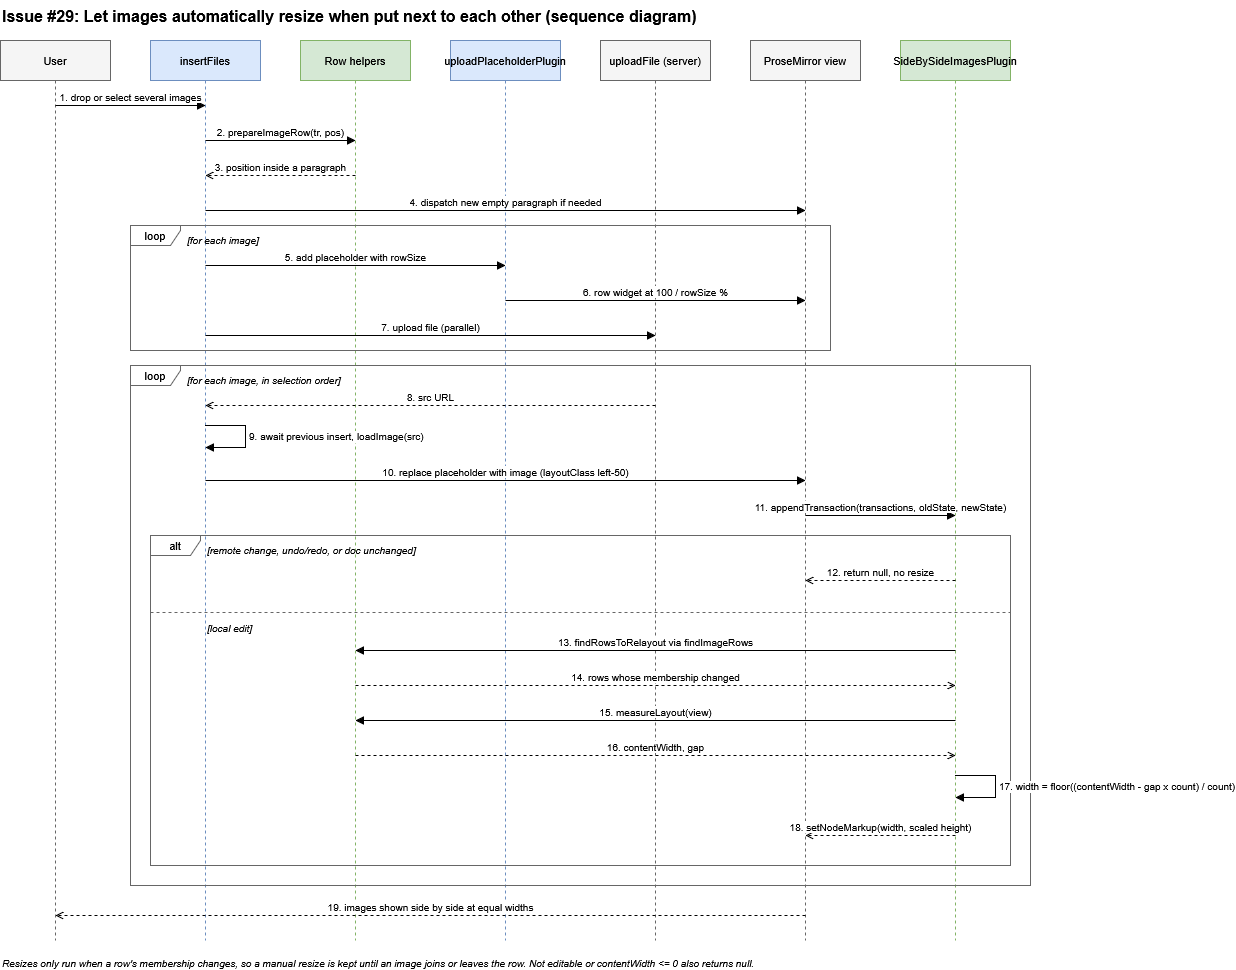

The diagram above was exported from draw.io. Its source (the exported page's mxGraphModel, read from the mxfile embedded in the PNG):
<mxGraphModel dx="1760" dy="999" grid="0" gridSize="10" guides="1" tooltips="1" connect="1" arrows="1" fold="1" page="1" pageScale="1" pageWidth="1500" pageHeight="1050" math="0" shadow="0">
  <root>
    <mxCell id="0" />
    <mxCell id="1" parent="0" />
    <mxCell id="title" parent="1" style="text;html=1;fontSize=16;fontStyle=1;align=left;" value="Issue #29: Let images automatically resize when put next to each other (sequence diagram)" vertex="1">
      <mxGeometry height="30" width="1000" x="40" y="10" as="geometry" />
    </mxCell>
    <mxCell id="ll0" parent="1" style="shape=umlLifeline;perimeter=lifelinePerimeter;whiteSpace=wrap;html=1;container=1;dropTarget=0;collapsible=0;recursiveResize=0;outlineConnect=0;portConstraint=eastwest;fillColor=#f5f5f5;strokeColor=#666666;fontSize=11;" value="User" vertex="1">
      <mxGeometry height="900" width="110" x="40" y="50" as="geometry" />
    </mxCell>
    <mxCell id="ll1" parent="1" style="shape=umlLifeline;perimeter=lifelinePerimeter;whiteSpace=wrap;html=1;container=1;dropTarget=0;collapsible=0;recursiveResize=0;outlineConnect=0;portConstraint=eastwest;fillColor=#dae8fc;strokeColor=#6c8ebf;fontSize=11;" value="insertFiles" vertex="1">
      <mxGeometry height="900" width="110" x="190" y="50" as="geometry" />
    </mxCell>
    <mxCell id="ll2" parent="1" style="shape=umlLifeline;perimeter=lifelinePerimeter;whiteSpace=wrap;html=1;container=1;dropTarget=0;collapsible=0;recursiveResize=0;outlineConnect=0;portConstraint=eastwest;fillColor=#d5e8d4;strokeColor=#82b366;fontSize=11;" value="Row helpers" vertex="1">
      <mxGeometry height="900" width="110" x="340" y="50" as="geometry" />
    </mxCell>
    <mxCell id="ll3" parent="1" style="shape=umlLifeline;perimeter=lifelinePerimeter;whiteSpace=wrap;html=1;container=1;dropTarget=0;collapsible=0;recursiveResize=0;outlineConnect=0;portConstraint=eastwest;fillColor=#dae8fc;strokeColor=#6c8ebf;fontSize=11;" value="uploadPlaceholderPlugin" vertex="1">
      <mxGeometry height="900" width="110" x="490" y="50" as="geometry" />
    </mxCell>
    <mxCell id="ll4" parent="1" style="shape=umlLifeline;perimeter=lifelinePerimeter;whiteSpace=wrap;html=1;container=1;dropTarget=0;collapsible=0;recursiveResize=0;outlineConnect=0;portConstraint=eastwest;fillColor=#f5f5f5;strokeColor=#666666;fontSize=11;" value="uploadFile (server)" vertex="1">
      <mxGeometry height="900" width="110" x="640" y="50" as="geometry" />
    </mxCell>
    <mxCell id="ll5" parent="1" style="shape=umlLifeline;perimeter=lifelinePerimeter;whiteSpace=wrap;html=1;container=1;dropTarget=0;collapsible=0;recursiveResize=0;outlineConnect=0;portConstraint=eastwest;fillColor=#f5f5f5;strokeColor=#666666;fontSize=11;" value="ProseMirror view" vertex="1">
      <mxGeometry height="900" width="110" x="790" y="50" as="geometry" />
    </mxCell>
    <mxCell id="ll6" parent="1" style="shape=umlLifeline;perimeter=lifelinePerimeter;whiteSpace=wrap;html=1;container=1;dropTarget=0;collapsible=0;recursiveResize=0;outlineConnect=0;portConstraint=eastwest;fillColor=#d5e8d4;strokeColor=#82b366;fontSize=11;" value="SideBySideImagesPlugin" vertex="1">
      <mxGeometry height="900" width="110" x="940" y="50" as="geometry" />
    </mxCell>
    <mxCell id="f1" parent="1" style="shape=umlFrame;whiteSpace=wrap;html=1;width=50;height=20;fillColor=none;fontSize=11;strokeColor=#666666;" value="loop" vertex="1">
      <mxGeometry height="125" width="700" x="170" y="235" as="geometry" />
    </mxCell>
    <mxCell id="g1" parent="1" style="text;html=1;fontSize=10;fontStyle=2;align=left;" value="[for each image]" vertex="1">
      <mxGeometry height="18" width="200" x="225" y="237" as="geometry" />
    </mxCell>
    <mxCell id="f2" parent="1" style="shape=umlFrame;whiteSpace=wrap;html=1;width=50;height=20;fillColor=none;fontSize=11;strokeColor=#666666;" value="loop" vertex="1">
      <mxGeometry height="520" width="900" x="170" y="375" as="geometry" />
    </mxCell>
    <mxCell id="g2" parent="1" style="text;html=1;fontSize=10;fontStyle=2;align=left;" value="[for each image, in selection order]" vertex="1">
      <mxGeometry height="18" width="300" x="225" y="377" as="geometry" />
    </mxCell>
    <mxCell id="f3" parent="1" style="shape=umlFrame;whiteSpace=wrap;html=1;width=50;height=20;fillColor=none;fontSize=11;strokeColor=#666666;" value="alt" vertex="1">
      <mxGeometry height="330" width="860" x="190" y="545" as="geometry" />
    </mxCell>
    <mxCell id="g3" parent="1" style="text;html=1;fontSize=10;fontStyle=2;align=left;" value="[remote change, undo/redo, or doc unchanged]" vertex="1">
      <mxGeometry height="18" width="400" x="245" y="547" as="geometry" />
    </mxCell>
    <mxCell id="g4" parent="1" style="text;html=1;fontSize=10;fontStyle=2;align=left;" value="[local edit]" vertex="1">
      <mxGeometry height="18" width="200" x="245" y="625" as="geometry" />
    </mxCell>
    <mxCell id="sep" parent="1" style="line;strokeWidth=1;dashed=1;html=1;strokeColor=#666666;" value="" vertex="1">
      <mxGeometry height="4" width="860" x="190" y="620" as="geometry" />
    </mxCell>
    <mxCell id="m1" edge="1" parent="1" style="html=1;verticalAlign=bottom;fontSize=10;curved=0;rounded=0;endArrow=block;endFill=1;" value="1. drop or select several images">
      <mxGeometry relative="1" as="geometry">
        <mxPoint x="95" y="115" as="sourcePoint" />
        <mxPoint x="245" y="115" as="targetPoint" />
      </mxGeometry>
    </mxCell>
    <mxCell id="m2" edge="1" parent="1" style="html=1;verticalAlign=bottom;fontSize=10;curved=0;rounded=0;endArrow=block;endFill=1;" value="2. prepareImageRow(tr, pos)">
      <mxGeometry relative="1" as="geometry">
        <mxPoint x="245" y="150" as="sourcePoint" />
        <mxPoint x="395" y="150" as="targetPoint" />
      </mxGeometry>
    </mxCell>
    <mxCell id="m3" edge="1" parent="1" style="html=1;verticalAlign=bottom;fontSize=10;curved=0;rounded=0;dashed=1;endArrow=open;" value="3. position inside a paragraph">
      <mxGeometry relative="1" as="geometry">
        <mxPoint x="395" y="185" as="sourcePoint" />
        <mxPoint x="245" y="185" as="targetPoint" />
      </mxGeometry>
    </mxCell>
    <mxCell id="m4" edge="1" parent="1" style="html=1;verticalAlign=bottom;fontSize=10;curved=0;rounded=0;endArrow=block;endFill=1;" value="4. dispatch new empty paragraph if needed">
      <mxGeometry relative="1" as="geometry">
        <mxPoint x="245" y="220" as="sourcePoint" />
        <mxPoint x="845" y="220" as="targetPoint" />
      </mxGeometry>
    </mxCell>
    <mxCell id="m5" edge="1" parent="1" style="html=1;verticalAlign=bottom;fontSize=10;curved=0;rounded=0;endArrow=block;endFill=1;" value="5. add placeholder with rowSize">
      <mxGeometry relative="1" as="geometry">
        <mxPoint x="245" y="275" as="sourcePoint" />
        <mxPoint x="545" y="275" as="targetPoint" />
      </mxGeometry>
    </mxCell>
    <mxCell id="m6" edge="1" parent="1" style="html=1;verticalAlign=bottom;fontSize=10;curved=0;rounded=0;endArrow=block;endFill=1;" value="6. row widget at 100 / rowSize %">
      <mxGeometry relative="1" as="geometry">
        <mxPoint x="545" y="310" as="sourcePoint" />
        <mxPoint x="845" y="310" as="targetPoint" />
      </mxGeometry>
    </mxCell>
    <mxCell id="m7" edge="1" parent="1" style="html=1;verticalAlign=bottom;fontSize=10;curved=0;rounded=0;endArrow=block;endFill=1;" value="7. upload file (parallel)">
      <mxGeometry relative="1" as="geometry">
        <mxPoint x="245" y="345" as="sourcePoint" />
        <mxPoint x="695" y="345" as="targetPoint" />
      </mxGeometry>
    </mxCell>
    <mxCell id="m8" edge="1" parent="1" style="html=1;verticalAlign=bottom;fontSize=10;curved=0;rounded=0;dashed=1;endArrow=open;" value="8. src URL">
      <mxGeometry relative="1" as="geometry">
        <mxPoint x="695" y="415" as="sourcePoint" />
        <mxPoint x="245" y="415" as="targetPoint" />
      </mxGeometry>
    </mxCell>
    <mxCell id="m9" edge="1" parent="1" style="html=1;align=left;spacingLeft=2;endArrow=block;endFill=1;rounded=0;fontSize=10;" value="9. await previous insert, loadImage(src)">
      <mxGeometry relative="1" as="geometry">
        <Array as="points">
          <mxPoint x="285" y="435" />
          <mxPoint x="285" y="457" />
        </Array>
        <mxPoint x="245" y="435" as="sourcePoint" />
        <mxPoint x="245" y="457" as="targetPoint" />
      </mxGeometry>
    </mxCell>
    <mxCell id="m10" edge="1" parent="1" style="html=1;verticalAlign=bottom;fontSize=10;curved=0;rounded=0;endArrow=block;endFill=1;" value="10. replace placeholder with image (layoutClass left-50)">
      <mxGeometry relative="1" as="geometry">
        <mxPoint x="245" y="490" as="sourcePoint" />
        <mxPoint x="845" y="490" as="targetPoint" />
      </mxGeometry>
    </mxCell>
    <mxCell id="m11" edge="1" parent="1" style="html=1;verticalAlign=bottom;fontSize=10;curved=0;rounded=0;endArrow=block;endFill=1;" value="11. appendTransaction(transactions, oldState, newState)">
      <mxGeometry relative="1" as="geometry">
        <mxPoint x="845" y="525" as="sourcePoint" />
        <mxPoint x="995" y="525" as="targetPoint" />
      </mxGeometry>
    </mxCell>
    <mxCell id="m12" edge="1" parent="1" style="html=1;verticalAlign=bottom;fontSize=10;curved=0;rounded=0;dashed=1;endArrow=open;" value="12. return null, no resize">
      <mxGeometry relative="1" as="geometry">
        <mxPoint x="995" y="590" as="sourcePoint" />
        <mxPoint x="845" y="590" as="targetPoint" />
      </mxGeometry>
    </mxCell>
    <mxCell id="m13" edge="1" parent="1" style="html=1;verticalAlign=bottom;fontSize=10;curved=0;rounded=0;endArrow=block;endFill=1;" value="13. findRowsToRelayout via findImageRows">
      <mxGeometry relative="1" as="geometry">
        <mxPoint x="995" y="660" as="sourcePoint" />
        <mxPoint x="395" y="660" as="targetPoint" />
      </mxGeometry>
    </mxCell>
    <mxCell id="m14" edge="1" parent="1" style="html=1;verticalAlign=bottom;fontSize=10;curved=0;rounded=0;dashed=1;endArrow=open;" value="14. rows whose membership changed">
      <mxGeometry relative="1" as="geometry">
        <mxPoint x="395" y="695" as="sourcePoint" />
        <mxPoint x="995" y="695" as="targetPoint" />
      </mxGeometry>
    </mxCell>
    <mxCell id="m15" edge="1" parent="1" style="html=1;verticalAlign=bottom;fontSize=10;curved=0;rounded=0;endArrow=block;endFill=1;" value="15. measureLayout(view)">
      <mxGeometry relative="1" as="geometry">
        <mxPoint x="995" y="730" as="sourcePoint" />
        <mxPoint x="395" y="730" as="targetPoint" />
      </mxGeometry>
    </mxCell>
    <mxCell id="m16" edge="1" parent="1" style="html=1;verticalAlign=bottom;fontSize=10;curved=0;rounded=0;dashed=1;endArrow=open;" value="16. contentWidth, gap">
      <mxGeometry relative="1" as="geometry">
        <mxPoint x="395" y="765" as="sourcePoint" />
        <mxPoint x="995" y="765" as="targetPoint" />
      </mxGeometry>
    </mxCell>
    <mxCell id="m17" edge="1" parent="1" style="html=1;align=left;spacingLeft=2;endArrow=block;endFill=1;rounded=0;fontSize=10;" value="17. width = floor((contentWidth - gap x count) / count)">
      <mxGeometry relative="1" as="geometry">
        <Array as="points">
          <mxPoint x="1035" y="785" />
          <mxPoint x="1035" y="807" />
        </Array>
        <mxPoint x="995" y="785" as="sourcePoint" />
        <mxPoint x="995" y="807" as="targetPoint" />
      </mxGeometry>
    </mxCell>
    <mxCell id="m18" edge="1" parent="1" style="html=1;verticalAlign=bottom;fontSize=10;curved=0;rounded=0;dashed=1;endArrow=open;" value="18. setNodeMarkup(width, scaled height)">
      <mxGeometry relative="1" as="geometry">
        <mxPoint x="995" y="845" as="sourcePoint" />
        <mxPoint x="845" y="845" as="targetPoint" />
      </mxGeometry>
    </mxCell>
    <mxCell id="m19" edge="1" parent="1" style="html=1;verticalAlign=bottom;fontSize=10;curved=0;rounded=0;dashed=1;endArrow=open;" value="19. images shown side by side at equal widths">
      <mxGeometry relative="1" as="geometry">
        <mxPoint x="845" y="925" as="sourcePoint" />
        <mxPoint x="95" y="925" as="targetPoint" />
      </mxGeometry>
    </mxCell>
    <mxCell id="foot" parent="1" style="text;html=1;fontSize=10;fontStyle=2;align=left;" value="Resizes only run when a row's membership changes, so a manual resize is kept until an image joins or leaves the row. Not editable or contentWidth &lt;= 0 also returns null." vertex="1">
      <mxGeometry height="18" width="1000" x="40" y="960" as="geometry" />
    </mxCell>
  </root>
</mxGraphModel>